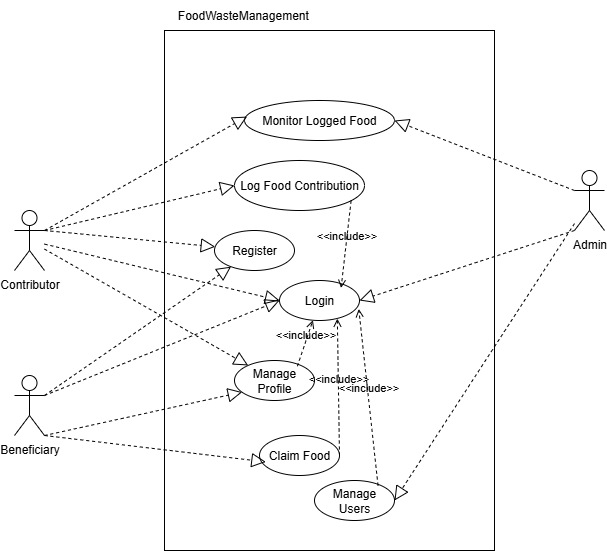

The diagram above was exported from draw.io. Its source (the exported page's mxGraphModel, read from the mxfile embedded in the PNG):
<mxGraphModel dx="1188" dy="648" grid="1" gridSize="10" guides="1" tooltips="1" connect="1" arrows="1" fold="1" page="1" pageScale="1" pageWidth="827" pageHeight="1169" math="0" shadow="0">
  <root>
    <mxCell id="0" />
    <mxCell id="1" parent="0" />
    <mxCell id="54Qr_3p_ZPdchw-YvYOw-1" value="Contributor" style="shape=umlActor;verticalLabelPosition=bottom;verticalAlign=top;html=1;" vertex="1" parent="1">
      <mxGeometry x="150" y="360" width="30" height="60" as="geometry" />
    </mxCell>
    <mxCell id="54Qr_3p_ZPdchw-YvYOw-2" value="" style="html=1;whiteSpace=wrap;" vertex="1" parent="1">
      <mxGeometry x="300" y="180" width="330" height="520" as="geometry" />
    </mxCell>
    <mxCell id="54Qr_3p_ZPdchw-YvYOw-3" value="FoodWasteManagement&amp;nbsp;" style="text;html=1;align=center;verticalAlign=middle;resizable=0;points=[];autosize=1;strokeColor=none;fillColor=none;" vertex="1" parent="1">
      <mxGeometry x="300" y="150" width="160" height="30" as="geometry" />
    </mxCell>
    <mxCell id="54Qr_3p_ZPdchw-YvYOw-4" value="Register" style="ellipse;whiteSpace=wrap;html=1;" vertex="1" parent="1">
      <mxGeometry x="350" y="380" width="80" height="40" as="geometry" />
    </mxCell>
    <mxCell id="54Qr_3p_ZPdchw-YvYOw-5" value="Login" style="ellipse;whiteSpace=wrap;html=1;" vertex="1" parent="1">
      <mxGeometry x="415" y="430" width="80" height="40" as="geometry" />
    </mxCell>
    <mxCell id="54Qr_3p_ZPdchw-YvYOw-6" value="Log Food Contribution" style="ellipse;whiteSpace=wrap;html=1;" vertex="1" parent="1">
      <mxGeometry x="370" y="310" width="130" height="50" as="geometry" />
    </mxCell>
    <mxCell id="54Qr_3p_ZPdchw-YvYOw-7" value="Claim Food" style="ellipse;whiteSpace=wrap;html=1;" vertex="1" parent="1">
      <mxGeometry x="395" y="585" width="80" height="40" as="geometry" />
    </mxCell>
    <mxCell id="54Qr_3p_ZPdchw-YvYOw-8" value="Manage Profile" style="ellipse;whiteSpace=wrap;html=1;" vertex="1" parent="1">
      <mxGeometry x="370" y="510" width="80" height="40" as="geometry" />
    </mxCell>
    <mxCell id="54Qr_3p_ZPdchw-YvYOw-9" value="Manage Users" style="ellipse;whiteSpace=wrap;html=1;" vertex="1" parent="1">
      <mxGeometry x="450" y="630" width="80" height="40" as="geometry" />
    </mxCell>
    <mxCell id="54Qr_3p_ZPdchw-YvYOw-10" value="Monitor Logged Food" style="ellipse;whiteSpace=wrap;html=1;" vertex="1" parent="1">
      <mxGeometry x="380" y="250" width="150" height="40" as="geometry" />
    </mxCell>
    <mxCell id="54Qr_3p_ZPdchw-YvYOw-12" value="Admin" style="shape=umlActor;verticalLabelPosition=bottom;verticalAlign=top;html=1;" vertex="1" parent="1">
      <mxGeometry x="710" y="320" width="30" height="60" as="geometry" />
    </mxCell>
    <mxCell id="54Qr_3p_ZPdchw-YvYOw-13" value="" style="endArrow=block;dashed=1;endFill=0;endSize=12;html=1;rounded=0;exitX=1;exitY=0.3333333333333333;exitDx=0;exitDy=0;exitPerimeter=0;" edge="1" parent="1" source="54Qr_3p_ZPdchw-YvYOw-1" target="54Qr_3p_ZPdchw-YvYOw-4">
      <mxGeometry width="160" relative="1" as="geometry">
        <mxPoint x="180" y="480" as="sourcePoint" />
        <mxPoint x="340" y="480" as="targetPoint" />
      </mxGeometry>
    </mxCell>
    <mxCell id="54Qr_3p_ZPdchw-YvYOw-14" value="" style="endArrow=block;dashed=1;endFill=0;endSize=12;html=1;rounded=0;entryX=0;entryY=0.5;entryDx=0;entryDy=0;" edge="1" parent="1" source="54Qr_3p_ZPdchw-YvYOw-1" target="54Qr_3p_ZPdchw-YvYOw-5">
      <mxGeometry width="160" relative="1" as="geometry">
        <mxPoint x="380" y="374" as="sourcePoint" />
        <mxPoint x="546" y="350" as="targetPoint" />
      </mxGeometry>
    </mxCell>
    <mxCell id="54Qr_3p_ZPdchw-YvYOw-15" value="" style="endArrow=block;dashed=1;endFill=0;endSize=12;html=1;rounded=0;" edge="1" parent="1" source="54Qr_3p_ZPdchw-YvYOw-1" target="54Qr_3p_ZPdchw-YvYOw-8">
      <mxGeometry width="160" relative="1" as="geometry">
        <mxPoint x="320" y="564" as="sourcePoint" />
        <mxPoint x="486" y="540" as="targetPoint" />
      </mxGeometry>
    </mxCell>
    <mxCell id="54Qr_3p_ZPdchw-YvYOw-17" value="" style="endArrow=block;dashed=1;endFill=0;endSize=12;html=1;rounded=0;exitX=1;exitY=0.3333333333333333;exitDx=0;exitDy=0;exitPerimeter=0;entryX=0;entryY=0.5;entryDx=0;entryDy=0;" edge="1" parent="1" source="54Qr_3p_ZPdchw-YvYOw-1" target="54Qr_3p_ZPdchw-YvYOw-6">
      <mxGeometry width="160" relative="1" as="geometry">
        <mxPoint x="320" y="464" as="sourcePoint" />
        <mxPoint x="486" y="440" as="targetPoint" />
      </mxGeometry>
    </mxCell>
    <mxCell id="54Qr_3p_ZPdchw-YvYOw-19" value="&lt;span style=&quot;text-align: left; text-wrap-mode: wrap;&quot;&gt;Beneficiary&lt;/span&gt;" style="shape=umlActor;verticalLabelPosition=bottom;verticalAlign=top;html=1;" vertex="1" parent="1">
      <mxGeometry x="150" y="525" width="30" height="60" as="geometry" />
    </mxCell>
    <mxCell id="54Qr_3p_ZPdchw-YvYOw-21" value="" style="endArrow=block;dashed=1;endFill=0;endSize=12;html=1;rounded=0;exitX=1;exitY=0.3333333333333333;exitDx=0;exitDy=0;exitPerimeter=0;" edge="1" parent="1" source="54Qr_3p_ZPdchw-YvYOw-19" target="54Qr_3p_ZPdchw-YvYOw-4">
      <mxGeometry width="160" relative="1" as="geometry">
        <mxPoint x="270" y="380" as="sourcePoint" />
        <mxPoint x="502" y="498" as="targetPoint" />
      </mxGeometry>
    </mxCell>
    <mxCell id="54Qr_3p_ZPdchw-YvYOw-22" value="" style="endArrow=block;dashed=1;endFill=0;endSize=12;html=1;rounded=0;entryX=0;entryY=0.5;entryDx=0;entryDy=0;exitX=1;exitY=0.3333333333333333;exitDx=0;exitDy=0;exitPerimeter=0;" edge="1" parent="1" source="54Qr_3p_ZPdchw-YvYOw-19" target="54Qr_3p_ZPdchw-YvYOw-5">
      <mxGeometry width="160" relative="1" as="geometry">
        <mxPoint x="190" y="420" as="sourcePoint" />
        <mxPoint x="642" y="478" as="targetPoint" />
      </mxGeometry>
    </mxCell>
    <mxCell id="54Qr_3p_ZPdchw-YvYOw-23" value="" style="endArrow=block;dashed=1;endFill=0;endSize=12;html=1;rounded=0;exitX=1;exitY=1;exitDx=0;exitDy=0;exitPerimeter=0;entryX=0.096;entryY=0.79;entryDx=0;entryDy=0;entryPerimeter=0;" edge="1" parent="1" source="54Qr_3p_ZPdchw-YvYOw-19" target="54Qr_3p_ZPdchw-YvYOw-8">
      <mxGeometry width="160" relative="1" as="geometry">
        <mxPoint x="410" y="380" as="sourcePoint" />
        <mxPoint x="642" y="498" as="targetPoint" />
      </mxGeometry>
    </mxCell>
    <mxCell id="54Qr_3p_ZPdchw-YvYOw-24" value="" style="endArrow=block;dashed=1;endFill=0;endSize=12;html=1;rounded=0;exitX=1;exitY=1;exitDx=0;exitDy=0;exitPerimeter=0;entryX=0.079;entryY=0.66;entryDx=0;entryDy=0;entryPerimeter=0;" edge="1" parent="1" source="54Qr_3p_ZPdchw-YvYOw-19" target="54Qr_3p_ZPdchw-YvYOw-7">
      <mxGeometry width="160" relative="1" as="geometry">
        <mxPoint x="410" y="450" as="sourcePoint" />
        <mxPoint x="642" y="568" as="targetPoint" />
      </mxGeometry>
    </mxCell>
    <mxCell id="54Qr_3p_ZPdchw-YvYOw-25" value="" style="endArrow=block;dashed=1;endFill=0;endSize=12;html=1;rounded=0;exitX=1;exitY=0.3333333333333333;exitDx=0;exitDy=0;exitPerimeter=0;entryX=0.017;entryY=0.402;entryDx=0;entryDy=0;entryPerimeter=0;" edge="1" parent="1" source="54Qr_3p_ZPdchw-YvYOw-1" target="54Qr_3p_ZPdchw-YvYOw-10">
      <mxGeometry width="160" relative="1" as="geometry">
        <mxPoint x="250" y="300" as="sourcePoint" />
        <mxPoint x="482" y="418" as="targetPoint" />
      </mxGeometry>
    </mxCell>
    <mxCell id="54Qr_3p_ZPdchw-YvYOw-26" value="" style="endArrow=block;dashed=1;endFill=0;endSize=12;html=1;rounded=0;entryX=1;entryY=0.5;entryDx=0;entryDy=0;exitX=0;exitY=1;exitDx=0;exitDy=0;exitPerimeter=0;" edge="1" parent="1" source="54Qr_3p_ZPdchw-YvYOw-12" target="54Qr_3p_ZPdchw-YvYOw-5">
      <mxGeometry width="160" relative="1" as="geometry">
        <mxPoint x="620" y="360" as="sourcePoint" />
        <mxPoint x="852" y="478" as="targetPoint" />
      </mxGeometry>
    </mxCell>
    <mxCell id="54Qr_3p_ZPdchw-YvYOw-27" value="" style="endArrow=block;dashed=1;endFill=0;endSize=12;html=1;rounded=0;exitX=0;exitY=0.3333333333333333;exitDx=0;exitDy=0;exitPerimeter=0;entryX=1;entryY=0.5;entryDx=0;entryDy=0;" edge="1" parent="1" source="54Qr_3p_ZPdchw-YvYOw-12" target="54Qr_3p_ZPdchw-YvYOw-10">
      <mxGeometry width="160" relative="1" as="geometry">
        <mxPoint x="530" y="290" as="sourcePoint" />
        <mxPoint x="762" y="408" as="targetPoint" />
      </mxGeometry>
    </mxCell>
    <mxCell id="54Qr_3p_ZPdchw-YvYOw-28" value="" style="endArrow=block;dashed=1;endFill=0;endSize=12;html=1;rounded=0;entryX=1;entryY=0.5;entryDx=0;entryDy=0;" edge="1" parent="1" source="54Qr_3p_ZPdchw-YvYOw-12" target="54Qr_3p_ZPdchw-YvYOw-9">
      <mxGeometry width="160" relative="1" as="geometry">
        <mxPoint x="760" y="390" as="sourcePoint" />
        <mxPoint x="580" y="320" as="targetPoint" />
      </mxGeometry>
    </mxCell>
    <mxCell id="54Qr_3p_ZPdchw-YvYOw-30" value="&amp;lt;&amp;lt;include&amp;gt;&amp;gt;" style="html=1;verticalAlign=bottom;labelBackgroundColor=none;endArrow=open;endFill=0;dashed=1;rounded=0;exitX=1;exitY=0.5;exitDx=0;exitDy=0;entryX=0.723;entryY=0.953;entryDx=0;entryDy=0;entryPerimeter=0;" edge="1" parent="1" source="54Qr_3p_ZPdchw-YvYOw-7" target="54Qr_3p_ZPdchw-YvYOw-5">
      <mxGeometry width="160" relative="1" as="geometry">
        <mxPoint x="540" y="470" as="sourcePoint" />
        <mxPoint x="700" y="470" as="targetPoint" />
      </mxGeometry>
    </mxCell>
    <mxCell id="54Qr_3p_ZPdchw-YvYOw-31" value="&amp;lt;&amp;lt;include&amp;gt;&amp;gt;" style="html=1;verticalAlign=bottom;labelBackgroundColor=none;endArrow=open;endFill=0;dashed=1;rounded=0;exitX=0.897;exitY=0.804;exitDx=0;exitDy=0;exitPerimeter=0;entryX=0.77;entryY=0.186;entryDx=0;entryDy=0;entryPerimeter=0;" edge="1" parent="1" source="54Qr_3p_ZPdchw-YvYOw-6" target="54Qr_3p_ZPdchw-YvYOw-5">
      <mxGeometry width="160" relative="1" as="geometry">
        <mxPoint x="580" y="370" as="sourcePoint" />
        <mxPoint x="740" y="370" as="targetPoint" />
      </mxGeometry>
    </mxCell>
    <mxCell id="54Qr_3p_ZPdchw-YvYOw-32" value="&amp;lt;&amp;lt;include&amp;gt;&amp;gt;" style="html=1;verticalAlign=bottom;labelBackgroundColor=none;endArrow=open;endFill=0;dashed=1;rounded=0;exitX=0.786;exitY=0.143;exitDx=0;exitDy=0;exitPerimeter=0;" edge="1" parent="1" source="54Qr_3p_ZPdchw-YvYOw-8" target="54Qr_3p_ZPdchw-YvYOw-5">
      <mxGeometry width="160" relative="1" as="geometry">
        <mxPoint x="500" y="500" as="sourcePoint" />
        <mxPoint x="660" y="500" as="targetPoint" />
      </mxGeometry>
    </mxCell>
    <mxCell id="54Qr_3p_ZPdchw-YvYOw-34" value="&amp;lt;&amp;lt;include&amp;gt;&amp;gt;" style="html=1;verticalAlign=bottom;labelBackgroundColor=none;endArrow=open;endFill=0;dashed=1;rounded=0;exitX=0.794;exitY=0.126;exitDx=0;exitDy=0;exitPerimeter=0;entryX=0.991;entryY=0.712;entryDx=0;entryDy=0;entryPerimeter=0;" edge="1" parent="1" source="54Qr_3p_ZPdchw-YvYOw-9" target="54Qr_3p_ZPdchw-YvYOw-5">
      <mxGeometry width="160" relative="1" as="geometry">
        <mxPoint x="560" y="560" as="sourcePoint" />
        <mxPoint x="720" y="560" as="targetPoint" />
      </mxGeometry>
    </mxCell>
  </root>
</mxGraphModel>